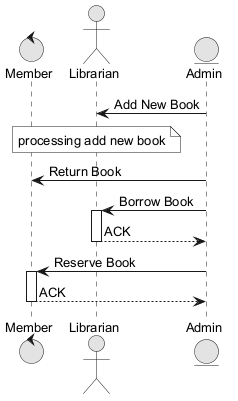

The diagram above was rendered by PlantUML. Its source (embedded in the PNG):
@startuml
skinparam monochrome true
skinparam defaultFontSize 13
control "Member" as M
actor "Librarian" as L
entity "Admin" as A
A -> L : Add New Book
note over L : processing add new book
A -> M : Return Book
A -> L : Borrow Book
activate L
L --> A : ACK
deactivate L
A -> M : Reserve Book
activate M
M --> A : ACK
deactivate M
@enduml